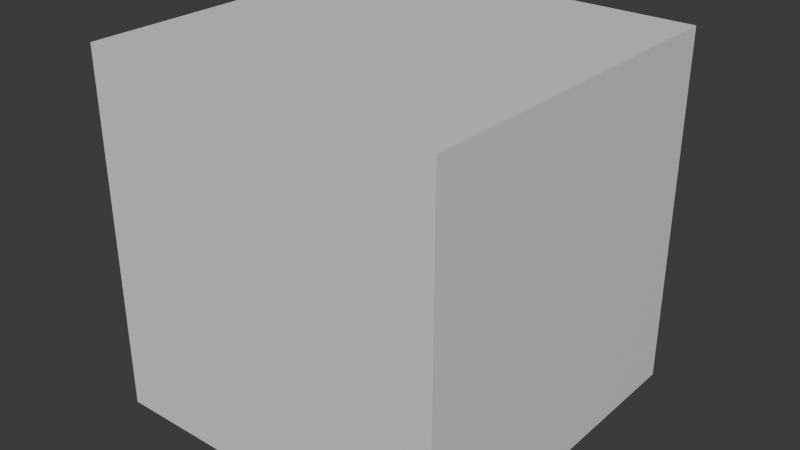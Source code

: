 # Source: node_groups.blend  (saved by Blender 5.0.119; exported with 4.5.12 LTS)
import bpy
from mathutils import Matrix  # noqa: F401  (used for matrix-valued properties, if any)

bpy.ops.wm.read_factory_settings(use_empty=True)
scene = bpy.context.scene
scene.name = 'Scene'

# ---- materials (node trees are filled in below, after node groups)
mat_material = bpy.data.materials.new('Material')

# ---- node groups
ng_aetherblend__eye_scaling = bpy.data.node_groups.new('[AetherBlend] Eye Scaling', 'ShaderNodeTree')
_s = ng_aetherblend__eye_scaling.interface.new_socket(name='Vector', in_out='OUTPUT', socket_type='NodeSocketVector')
_s = ng_aetherblend__eye_scaling.interface.new_socket(name='Limbal UV', in_out='OUTPUT', socket_type='NodeSocketVector')
_N = ng_aetherblend__eye_scaling.nodes; _L = ng_aetherblend__eye_scaling.links
n0 = _N.new('ShaderNodeUVMap'); n0.name = 'UV Map.001'; n0.location = (-1295, 303)
n0.uv_map = 'UVMap'
n1 = _N.new('ShaderNodeVectorMath'); n1.name = 'Vector Math.009'; n1.location = (75, -189)
n1.operation = 'SUBTRACT'
n1.inputs[1].default_value = (0.5, 0.5, 0.0)
n2 = _N.new('ShaderNodeVectorMath'); n2.name = 'Vector Math.010'; n2.location = (450, -267)
n2.operation = 'SCALE'
n3 = _N.new('ShaderNodeMix'); n3.name = 'Mix.001'; n3.location = (810, -87)
n3.data_type = 'VECTOR'
n4 = _N.new('ShaderNodeVectorMath'); n4.name = 'Vector Math.011'; n4.location = (1070, -207)
n4.inputs[1].default_value = (0.5, 0.5, 0.0)
n5 = _N.new('ShaderNodeVectorMath'); n5.name = 'Vector Math.012'; n5.location = (450, -447)
n5.operation = 'DISTANCE'
n6 = _N.new('NodeReroute'); n6.name = 'Reroute.002'; n6.location = (475, 256)
n6.width = 10
n6.socket_idname = 'NodeSocketVector'
n7 = _N.new('ShaderNodeMapRange'); n7.name = 'Map Range.001'; n7.location = (650, -647)
n8 = _N.new('ShaderNodeValue'); n8.name = 'Value'; n8.location = (-60, -280)
n8.outputs[0].default_value = 0.2
n9 = _N.new('ShaderNodeMath'); n9.name = 'Math.001'; n9.location = (850, -507)
n9.operation = 'LESS_THAN'
n9.inputs[1].default_value = 1.0
n10 = _N.new('ShaderNodeMath'); n10.name = 'Math.002'; n10.location = (887, -712)
n10.operation = 'POWER'
n11 = _N.new('NodeReroute'); n11.name = 'Reroute.003'; n11.location = (475, 153)
n11.width = 10
n11.socket_idname = 'NodeSocketVector'
n12 = _N.new('NodeReroute'); n12.name = 'Reroute.004'; n12.location = (475, -27)
n12.width = 10
n12.socket_idname = 'NodeSocketVector'
n13 = _N.new('NodeReroute'); n13.name = 'Reroute.005'; n13.location = (1012, -540)
n13.width = 10
n13.socket_idname = 'NodeSocketFloat'
n14 = _N.new('NodeReroute'); n14.name = 'Reroute.008'; n14.location = (1010, -367)
n14.width = 10
n14.socket_idname = 'NodeSocketFloat'
n15 = _N.new('NodeReroute'); n15.name = 'Reroute.009'; n15.location = (770, -367)
n15.width = 10
n15.socket_idname = 'NodeSocketFloat'
n16 = _N.new('NodeReroute'); n16.name = 'Reroute.010'; n16.location = (770, -227)
n16.width = 10
n16.socket_idname = 'NodeSocketFloat'
n17 = _N.new('NodeReroute'); n17.name = 'Reroute.011'; n17.location = (1170, -747)
n17.width = 10
n17.socket_idname = 'NodeSocketFloat'
n18 = _N.new('NodeReroute'); n18.name = 'Reroute.012'; n18.location = (1170, -1007)
n18.width = 10
n18.socket_idname = 'NodeSocketFloat'
n19 = _N.new('NodeReroute'); n19.name = 'Reroute.013'; n19.location = (370, -1007)
n19.width = 10
n19.socket_idname = 'NodeSocketFloat'
n20 = _N.new('NodeReroute'); n20.name = 'Reroute.014'; n20.location = (370, -372)
n20.width = 10
n20.socket_idname = 'NodeSocketFloat'
n21 = _N.new('NodeReroute'); n21.name = 'Reroute.015'; n21.location = (618, -482)
n21.width = 10
n21.socket_idname = 'NodeSocketFloat'
n22 = _N.new('NodeReroute'); n22.name = 'Reroute.016'; n22.location = (620, -780)
n22.width = 10
n22.socket_idname = 'NodeSocketFloat'
n23 = _N.new('ShaderNodeAttribute'); n23.name = 'Attribute'; n23.location = (-59, -357)
n23.attribute_type = 'OBJECT'
n23.attribute_name = 'Pupil Scale'
n24 = _N.new('ShaderNodeVectorMath'); n24.name = 'Vector Math'; n24.location = (30, -84)
n24.operation = 'SUBTRACT'
n24.inputs[1].default_value = (0.5, 0.5, 0.0)
n25 = _N.new('ShaderNodeVectorMath'); n25.name = 'Vector Math.014'; n25.location = (1068, -80)
n25.inputs[1].default_value = (0.5, 0.5, 0.0)
n26 = _N.new('ShaderNodeAttribute'); n26.name = 'Attribute.001'; n26.location = (-1295, 123)
n26.width = 137
n26.attribute_type = 'OBJECT'
n26.attribute_name = 'Eye Scale X'
n27 = _N.new('ShaderNodeSeparateXYZ'); n27.name = 'Separate XYZ'; n27.location = (294, -75)
n28 = _N.new('ShaderNodeMath'); n28.name = 'Math'; n28.location = (538, -93)
n28.operation = 'MULTIPLY'
n29 = _N.new('ShaderNodeCombineXYZ'); n29.name = 'Combine XYZ'; n29.location = (800, -88)
n30 = _N.new('ShaderNodeMath'); n30.name = 'Math.003'; n30.location = (543, -287)
n30.operation = 'MULTIPLY'
n31 = _N.new('ShaderNodeAttribute'); n31.name = 'Attribute.002'; n31.location = (-1295, -97)
n31.width = 137
n31.attribute_type = 'OBJECT'
n31.attribute_name = 'Eye Scale Y'
n32 = _N.new('NodeReroute'); n32.name = 'Reroute'; n32.location = (520, -940)
n32.width = 10
n32.socket_idname = 'NodeSocketFloat'
n33 = _N.new('NodeReroute'); n33.name = 'Reroute.006'; n33.location = (840, -940)
n33.width = 10
n33.socket_idname = 'NodeSocketFloat'
n34 = _N.new('NodeReroute'); n34.name = 'Reroute.007'; n34.location = (840, -842)
n34.width = 10
n34.socket_idname = 'NodeSocketFloat'
n35 = _N.new('NodeReroute'); n35.name = 'Reroute.017'; n35.location = (752, -322)
n35.width = 10
n35.socket_idname = 'NodeSocketFloat'
n36 = _N.new('NodeReroute'); n36.name = 'Reroute.019'; n36.location = (752, -170)
n36.width = 10
n36.socket_idname = 'NodeSocketFloat'
n37 = _N.new('NodeReroute'); n37.name = 'Reroute.018'; n37.location = (470, -132)
n37.width = 10
n37.socket_idname = 'NodeSocketFloat'
n38 = _N.new('NodeReroute'); n38.name = 'Reroute.020'; n38.location = (474, -396)
n38.width = 10
n38.socket_idname = 'NodeSocketFloat'
n39 = _N.new('NodeReroute'); n39.name = 'Reroute.021'; n39.location = (490, -112)
n39.width = 10
n39.socket_idname = 'NodeSocketFloat'
n40 = _N.new('NodeFrame'); n40.name = 'Frame'; n40.location = (-1085, 395)
n40.label = 'Scale the Eye'
n40.width = 1238
n40.label_size = 46
n41 = _N.new('NodeFrame'); n41.name = 'Frame.001'; n41.location = (125, 503)
n41.label = 'Scale the Pupil'
n41.width = 1240
n41.label_size = 54
n42 = _N.new('NodeGroupOutput'); n42.name = 'Group Output'; n42.location = (1415, 0)
n43 = _N.new('NodeReroute'); n43.name = 'Reroute.001'; n43.location = (160, 256)
n43.width = 10
n43.socket_idname = 'NodeSocketVector'
n44 = _N.new('NodeReroute'); n44.name = 'Reroute.022'; n44.location = (35, -563)
n44.width = 10
n44.socket_idname = 'NodeSocketVector'
n1.parent = n41
n2.parent = n41
n3.parent = n41
n4.parent = n41
n5.parent = n41
n7.parent = n41
n9.parent = n41
n10.parent = n41
n13.parent = n41
n14.parent = n41
n15.parent = n41
n16.parent = n41
n17.parent = n41
n18.parent = n41
n19.parent = n41
n20.parent = n41
n21.parent = n41
n22.parent = n41
n24.parent = n40
n25.parent = n40
n27.parent = n40
n28.parent = n40
n29.parent = n40
n30.parent = n40
n32.parent = n41
n33.parent = n41
n34.parent = n41
n35.parent = n40
n36.parent = n40
n37.parent = n40
n38.parent = n40
n39.parent = n40
n44.parent = n41
_L.new(n43.outputs[0], n1.inputs[0])
_L.new(n2.outputs[0], n3.inputs[5])
_L.new(n6.outputs[0], n3.inputs[4])
_L.new(n3.outputs[1], n4.inputs[0])
_L.new(n12.outputs[0], n5.inputs[0])
_L.new(n1.outputs[0], n6.inputs[0])
_L.new(n22.outputs[0], n7.inputs[0])
_L.new(n7.outputs[0], n9.inputs[0])
_L.new(n16.outputs[0], n3.inputs[0])
_L.new(n7.outputs[0], n10.inputs[0])
_L.new(n20.outputs[0], n2.inputs[3])
_L.new(n6.outputs[0], n11.inputs[0])
_L.new(n11.outputs[0], n2.inputs[0])
_L.new(n11.outputs[0], n12.inputs[0])
_L.new(n9.outputs[0], n13.inputs[0])
_L.new(n13.outputs[0], n14.inputs[0])
_L.new(n14.outputs[0], n15.inputs[0])
_L.new(n15.outputs[0], n16.inputs[0])
_L.new(n10.outputs[0], n17.inputs[0])
_L.new(n17.outputs[0], n18.inputs[0])
_L.new(n18.outputs[0], n19.inputs[0])
_L.new(n19.outputs[0], n20.inputs[0])
_L.new(n5.outputs[1], n21.inputs[0])
_L.new(n21.outputs[0], n22.inputs[0])
_L.new(n0.outputs[0], n24.inputs[0])
_L.new(n29.outputs[0], n25.inputs[0])
_L.new(n24.outputs[0], n27.inputs[0])
_L.new(n39.outputs[0], n28.inputs[0])
_L.new(n38.outputs[0], n30.inputs[0])
_L.new(n36.outputs[0], n29.inputs[1])
_L.new(n26.outputs[2], n28.inputs[1])
_L.new(n31.outputs[2], n30.inputs[1])
_L.new(n23.outputs[2], n32.inputs[0])
_L.new(n32.outputs[0], n33.inputs[0])
_L.new(n33.outputs[0], n34.inputs[0])
_L.new(n30.outputs[0], n35.inputs[0])
_L.new(n35.outputs[0], n36.inputs[0])
_L.new(n28.outputs[0], n29.inputs[0])
_L.new(n27.outputs[1], n37.inputs[0])
_L.new(n37.outputs[0], n38.inputs[0])
_L.new(n27.outputs[0], n39.inputs[0])
_L.new(n4.outputs[0], n42.inputs[0])
_L.new(n8.outputs[0], n7.inputs[2])
_L.new(n34.outputs[0], n10.inputs[1])
_L.new(n25.outputs[0], n43.inputs[0])
_L.new(n44.outputs[0], n42.inputs[1])
_L.new(n43.outputs[0], n44.inputs[0])
n42.is_active_output = True
ng_aetherblend__limbal_rings = bpy.data.node_groups.new('[AetherBlend] Limbal Rings', 'ShaderNodeTree')
_s = ng_aetherblend__limbal_rings.interface.new_socket(name='Emission Color', in_out='OUTPUT', socket_type='NodeSocketColor')
_s = ng_aetherblend__limbal_rings.interface.new_socket(name='EmissionStrength', in_out='OUTPUT', socket_type='NodeSocketFloat')
_s = ng_aetherblend__limbal_rings.interface.new_socket(name='UVMap', in_out='INPUT', socket_type='NodeSocketVector')
_s = ng_aetherblend__limbal_rings.interface.new_socket(name='g_IrisRingColor', in_out='INPUT', socket_type='NodeSocketColor')
_s = ng_aetherblend__limbal_rings.interface.new_socket(name='g_IrisEmissiveIntensity', in_out='INPUT', socket_type='NodeSocketFloat')
_s.default_value = 2.5
_s = ng_aetherblend__limbal_rings.interface.new_socket(name='g_IrisRingUvFadeWidth', in_out='INPUT', socket_type='NodeSocketVector')
_s.default_value = (0.0, 0.0)
_s = ng_aetherblend__limbal_rings.interface.new_socket(name='g_IrisRingUvRadius', in_out='INPUT', socket_type='NodeSocketVector')
_s.default_value = (0.0, 0.0)
_N = ng_aetherblend__limbal_rings.nodes; _L = ng_aetherblend__limbal_rings.links
n0 = _N.new('ShaderNodeVectorMath'); n0.name = 'Vector Math.002'; n0.location = (30, -175)
n0.operation = 'SUBTRACT'
n0.inputs[1].default_value = (0.5, 0.5, 0.0)
n1 = _N.new('ShaderNodeVectorMath'); n1.name = 'Vector Math.001'; n1.location = (230, -135)
n1.operation = 'DISTANCE'
n2 = _N.new('ShaderNodeMapRange'); n2.name = 'Map Range'; n2.location = (510, -55)
n2.interpolation_type = 'SMOOTHSTEP'
n2.inputs[1].default_value = 0.15
n2.inputs[3].default_value = 1.0
n2.inputs[4].default_value = 0.0
n3 = _N.new('ShaderNodeMapRange'); n3.name = 'Map Range.002'; n3.location = (510, -295)
n3.interpolation_type = 'SMOOTHSTEP'
n3.inputs[2].default_value = 0.2
n4 = _N.new('ShaderNodeMath'); n4.name = 'Math.004'; n4.location = (790, -95)
n4.operation = 'MULTIPLY'
n5 = _N.new('ShaderNodeMath'); n5.name = 'Math.005'; n5.location = (990, -98)
n5.operation = 'MULTIPLY'
n6 = _N.new('NodeFrame'); n6.name = 'Frame.002'; n6.location = (-350, 128)
n6.label = 'Limbal Ring'
n6.width = 1160
n6.label_size = 33
n7 = _N.new('NodeGroupOutput'); n7.name = 'Group Output'; n7.location = (1066, -9)
n8 = _N.new('ShaderNodeSeparateXYZ'); n8.name = 'Separate XYZ'; n8.location = (228, -352)
n9 = _N.new('NodeGroupInput'); n9.name = 'Group Input.001'; n9.location = (49, -421)
n10 = _N.new('NodeGroupInput'); n10.name = 'Group Input.002'; n10.location = (831, 74)
n11 = _N.new('NodeGroupInput'); n11.name = 'Group Input.003'; n11.location = (767, -274)
n11.width = 162
n12 = _N.new('NodeGroupInput'); n12.name = 'Group Input'; n12.location = (-563, -98)
n0.parent = n6
n1.parent = n6
n2.parent = n6
n3.parent = n6
n4.parent = n6
n5.parent = n6
n8.parent = n6
n9.parent = n6
n11.parent = n6
_L.new(n0.outputs[0], n1.inputs[0])
_L.new(n1.outputs[1], n2.inputs[0])
_L.new(n1.outputs[1], n3.inputs[0])
_L.new(n2.outputs[0], n4.inputs[0])
_L.new(n3.outputs[0], n4.inputs[1])
_L.new(n4.outputs[0], n5.inputs[0])
_L.new(n5.outputs[0], n7.inputs[1])
_L.new(n9.outputs[4], n8.inputs[0])
_L.new(n8.outputs[0], n3.inputs[1])
_L.new(n8.outputs[1], n2.inputs[2])
_L.new(n10.outputs[1], n7.inputs[0])
_L.new(n11.outputs[2], n5.inputs[1])
_L.new(n12.outputs[0], n0.inputs[0])
n7.is_active_output = True

# ---- material node trees
mat_material.use_nodes = True; mat_material.node_tree.nodes.clear()
_N = mat_material.node_tree.nodes; _L = mat_material.node_tree.links
n0 = _N.new('ShaderNodeBsdfPrincipled'); n0.name = 'Principled BSDF'; n0.location = (-200, 100)
n1 = _N.new('ShaderNodeOutputMaterial'); n1.name = 'Material Output'; n1.location = (200, 100)
n2 = _N.new('ShaderNodeGroup'); n2.name = '[AetherBlend] Eye Scaling'; n2.location = (-615, 78)
n2.label = '[AetherBlend] Eye Scaling'
n2.width = 160
n2.node_tree = ng_aetherblend__eye_scaling
n3 = _N.new('ShaderNodeGroup'); n3.name = '[AetherBlend] Limbal Rings'; n3.location = (-650, -91)
n3.label = '[AetherBlend] Limbal Rings'
n3.width = 240
n3.node_tree = ng_aetherblend__limbal_rings
n3.inputs[0].default_value = (0.0, 0.0, 0.0)
n3.inputs[1].default_value = (0.3354, 0.5014, 1.0, 1.0)
n3.inputs[2].default_value = 2.5
n3.inputs[3].default_value = (0.0, 0.0)
n3.inputs[4].default_value = (0.0, 0.0)
_L.new(n0.outputs[0], n1.inputs[0])
n1.is_active_output = True

# ---- world
world_world = bpy.data.worlds.new('World'); scene.world = world_world
world_world.use_nodes = True; world_world.node_tree.nodes.clear()
_N = world_world.node_tree.nodes; _L = world_world.node_tree.links
n0 = _N.new('ShaderNodeOutputWorld'); n0.name = 'World Output'; n0.location = (300, 300)
n1 = _N.new('ShaderNodeBackground'); n1.name = 'Background'; n1.location = (10, 300)
n1.inputs[0].default_value = (0.05088, 0.05088, 0.05088, 1.0)
_L.new(n1.outputs[0], n0.inputs[0])
n0.is_active_output = True
world_world.color = (0.05088, 0.05088, 0.05088)
world_world.use_sun_shadow = False
world_world.sun_shadow_jitter_overblur = 0.0

# ---- meshes
me_cube = bpy.data.meshes.new('Cube')
me_cube.from_pydata([(-1.0, -1.0, -1.0), (-1.0, -1.0, 1.0), (-1.0, 1.0, -1.0), (-1.0, 1.0, 1.0), (1.0, -1.0, -1.0), (1.0, -1.0, 1.0), (1.0, 1.0, -1.0), (1.0, 1.0, 1.0)], [], [(0, 1, 3, 2), (2, 3, 7, 6), (6, 7, 5, 4), (4, 5, 1, 0), (2, 6, 4, 0), (7, 3, 1, 5)])
_uv = me_cube.uv_layers.new(name='UVMap')
_uv.uv.foreach_set('vector', [0.375, 0.0, 0.625, 0.0, 0.625, 0.25, 0.375, 0.25, 0.375, 0.25, 0.625, 0.25, 0.625, 0.5, 0.375, 0.5, 0.375, 0.5, 0.625, 0.5, 0.625, 0.75, 0.375, 0.75, 0.375, 0.75, 0.625, 0.75, 0.625, 1.0, 0.375, 1.0, 0.125, 0.5, 0.375, 0.5, 0.375, 0.75, 0.125, 0.75, 0.625, 0.5, 0.875, 0.5, 0.875, 0.75, 0.625, 0.75])
me_cube.materials.append(mat_material)
me_cube.update()

# ---- objects
ob_cube = bpy.data.objects.new('Cube', me_cube)

# ---- transforms, parenting, visibility, modifiers, constraints
ob_cube.location = (0.0, 0.0, 0.0)

# ---- collection membership
scene.collection.objects.link(ob_cube)

# ---- scene / render settings (as saved in the file)
scene.frame_start = 1; scene.frame_end = 250; scene.frame_set(1)
scene.render.engine = 'BLENDER_EEVEE_NEXT'
scene.render.bake_bias = 0.0
scene.render.bake_samples = 0
bpy.context.view_layer.update()

# ---- added for rendering (the .blend has no active camera and no usable light): camera, sun
cam_auto = bpy.data.cameras.new('AutoCamera')
cam_auto.lens = 50.0
cam_auto.sensor_width = 36.0
cam_auto.clip_end = 1000.0
ob_auto_camera = bpy.data.objects.new('AutoCamera', cam_auto)
scene.collection.objects.link(ob_auto_camera)
ob_auto_camera.location = (3.20507, -3.84609, 2.56406)
ob_auto_camera.rotation_euler = (1.09748, -7.21219e-08, 0.694738)
scene.camera = ob_auto_camera
light_auto_sun = bpy.data.lights.new('AutoSun', 'SUN')
light_auto_sun.energy = 3.0
light_auto_sun.angle = 0.0523599
ob_auto_sun = bpy.data.objects.new('AutoSun', light_auto_sun)
scene.collection.objects.link(ob_auto_sun)
ob_auto_sun.rotation_euler = (0.872665, 0.174533, 0.523599)
bpy.context.view_layer.update()

